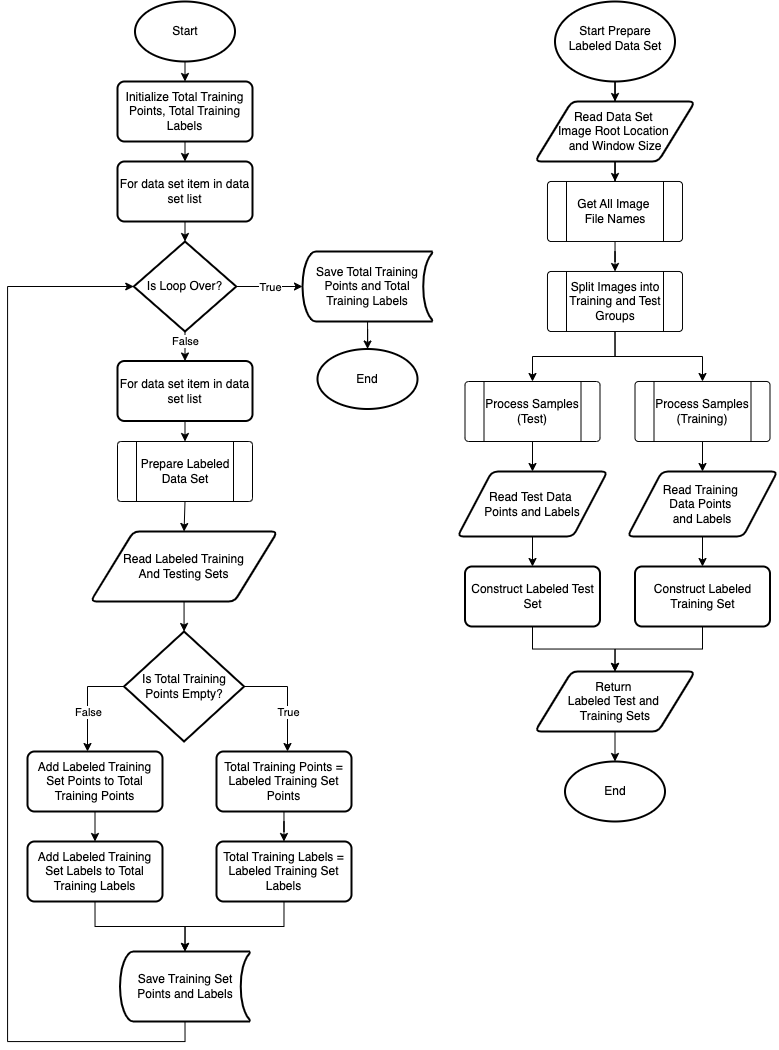

The diagram above was exported from draw.io. Its source (the exported page's mxGraphModel, read from the mxfile embedded in the PNG):
<mxGraphModel dx="1425" dy="1149" grid="1" gridSize="10" guides="1" tooltips="1" connect="1" arrows="1" fold="1" page="1" pageScale="1" pageWidth="827" pageHeight="1169" math="0" shadow="0">
  <root>
    <mxCell id="WIyWlLk6GJQsqaUBKTNV-0" />
    <mxCell id="WIyWlLk6GJQsqaUBKTNV-1" parent="WIyWlLk6GJQsqaUBKTNV-0" />
    <mxCell id="Cm0KL0_isHyTosp-U3yf-19" style="edgeStyle=orthogonalEdgeStyle;rounded=0;orthogonalLoop=1;jettySize=auto;html=1;exitX=0.5;exitY=1;exitDx=0;exitDy=0;exitPerimeter=0;entryX=0.5;entryY=0;entryDx=0;entryDy=0;" parent="WIyWlLk6GJQsqaUBKTNV-1" source="Cm0KL0_isHyTosp-U3yf-16" target="Cm0KL0_isHyTosp-U3yf-49" edge="1">
      <mxGeometry relative="1" as="geometry" />
    </mxCell>
    <mxCell id="Cm0KL0_isHyTosp-U3yf-16" value="Start" style="strokeWidth=2;html=1;shape=mxgraph.flowchart.start_1;whiteSpace=wrap;" parent="WIyWlLk6GJQsqaUBKTNV-1" vertex="1">
      <mxGeometry x="147.5" y="20" width="100" height="60" as="geometry" />
    </mxCell>
    <mxCell id="Cm0KL0_isHyTosp-U3yf-18" value="For data set item in data set list" style="rounded=1;whiteSpace=wrap;html=1;absoluteArcSize=1;arcSize=14;strokeWidth=2;" parent="WIyWlLk6GJQsqaUBKTNV-1" vertex="1">
      <mxGeometry x="130" y="180" width="135" height="60" as="geometry" />
    </mxCell>
    <mxCell id="Cm0KL0_isHyTosp-U3yf-23" value="Prepare Labeled Data Set" style="verticalLabelPosition=middle;verticalAlign=middle;html=1;shape=process;rounded=1;size=0.14;arcSize=6;whiteSpace=wrap;labelPosition=center;align=center;" parent="WIyWlLk6GJQsqaUBKTNV-1" vertex="1">
      <mxGeometry x="130" y="460" width="135" height="60" as="geometry" />
    </mxCell>
    <mxCell id="Cm0KL0_isHyTosp-U3yf-65" value="" style="edgeStyle=orthogonalEdgeStyle;rounded=0;orthogonalLoop=1;jettySize=auto;html=1;" parent="WIyWlLk6GJQsqaUBKTNV-1" source="Cm0KL0_isHyTosp-U3yf-25" target="Cm0KL0_isHyTosp-U3yf-64" edge="1">
      <mxGeometry relative="1" as="geometry" />
    </mxCell>
    <mxCell id="Cm0KL0_isHyTosp-U3yf-25" value="Start Prepare Labeled Data Set" style="strokeWidth=2;html=1;shape=mxgraph.flowchart.start_1;whiteSpace=wrap;spacing=4;spacingTop=-6;" parent="WIyWlLk6GJQsqaUBKTNV-1" vertex="1">
      <mxGeometry x="567.5" y="20" width="120" height="80" as="geometry" />
    </mxCell>
    <mxCell id="Cm0KL0_isHyTosp-U3yf-27" style="edgeStyle=orthogonalEdgeStyle;rounded=0;orthogonalLoop=1;jettySize=auto;html=1;exitX=0.5;exitY=1;exitDx=0;exitDy=0;entryX=0.5;entryY=0;entryDx=0;entryDy=0;" parent="WIyWlLk6GJQsqaUBKTNV-1" source="Cm0KL0_isHyTosp-U3yf-26" target="Cm0KL0_isHyTosp-U3yf-23" edge="1">
      <mxGeometry relative="1" as="geometry">
        <mxPoint x="197.5" y="459.5" as="targetPoint" />
      </mxGeometry>
    </mxCell>
    <mxCell id="Cm0KL0_isHyTosp-U3yf-26" value="For data set item in data set list" style="rounded=1;whiteSpace=wrap;html=1;absoluteArcSize=1;arcSize=14;strokeWidth=2;" parent="WIyWlLk6GJQsqaUBKTNV-1" vertex="1">
      <mxGeometry x="130" y="379.5" width="135" height="60" as="geometry" />
    </mxCell>
    <mxCell id="Cm0KL0_isHyTosp-U3yf-30" value="Is Total Training Points Empty?" style="strokeWidth=2;html=1;shape=mxgraph.flowchart.decision;whiteSpace=wrap;" parent="WIyWlLk6GJQsqaUBKTNV-1" vertex="1">
      <mxGeometry x="136.56" y="650" width="120" height="110" as="geometry" />
    </mxCell>
    <mxCell id="Cm0KL0_isHyTosp-U3yf-31" style="edgeStyle=orthogonalEdgeStyle;rounded=0;orthogonalLoop=1;jettySize=auto;html=1;exitX=0.5;exitY=1;exitDx=0;exitDy=0;entryX=0.5;entryY=0;entryDx=0;entryDy=0;" parent="WIyWlLk6GJQsqaUBKTNV-1" source="Cm0KL0_isHyTosp-U3yf-23" target="Cm0KL0_isHyTosp-U3yf-36" edge="1">
      <mxGeometry relative="1" as="geometry" />
    </mxCell>
    <mxCell id="Cm0KL0_isHyTosp-U3yf-33" value="" style="endArrow=classic;html=1;rounded=0;exitX=1;exitY=0.5;exitDx=0;exitDy=0;exitPerimeter=0;" parent="WIyWlLk6GJQsqaUBKTNV-1" source="Cm0KL0_isHyTosp-U3yf-30" edge="1">
      <mxGeometry relative="1" as="geometry">
        <mxPoint x="260" y="720" as="sourcePoint" />
        <mxPoint x="300" y="770" as="targetPoint" />
        <Array as="points">
          <mxPoint x="300" y="705" />
        </Array>
      </mxGeometry>
    </mxCell>
    <mxCell id="Cm0KL0_isHyTosp-U3yf-34" value="True" style="edgeLabel;resizable=0;html=1;;align=center;verticalAlign=middle;" parent="Cm0KL0_isHyTosp-U3yf-33" connectable="0" vertex="1">
      <mxGeometry relative="1" as="geometry">
        <mxPoint y="14" as="offset" />
      </mxGeometry>
    </mxCell>
    <mxCell id="Cm0KL0_isHyTosp-U3yf-58" value="" style="edgeStyle=orthogonalEdgeStyle;rounded=0;orthogonalLoop=1;jettySize=auto;html=1;" parent="WIyWlLk6GJQsqaUBKTNV-1" source="Cm0KL0_isHyTosp-U3yf-35" target="Cm0KL0_isHyTosp-U3yf-57" edge="1">
      <mxGeometry relative="1" as="geometry" />
    </mxCell>
    <mxCell id="Cm0KL0_isHyTosp-U3yf-35" value="Total Training Points = Labeled Training Set Points" style="rounded=1;whiteSpace=wrap;html=1;absoluteArcSize=1;arcSize=14;strokeWidth=2;" parent="WIyWlLk6GJQsqaUBKTNV-1" vertex="1">
      <mxGeometry x="229" y="770" width="135" height="60" as="geometry" />
    </mxCell>
    <mxCell id="Cm0KL0_isHyTosp-U3yf-36" value="Read Labeled Training&lt;div&gt;And Testing Sets&lt;/div&gt;" style="shape=parallelogram;html=1;strokeWidth=2;perimeter=parallelogramPerimeter;whiteSpace=wrap;rounded=1;arcSize=12;size=0.23;" parent="WIyWlLk6GJQsqaUBKTNV-1" vertex="1">
      <mxGeometry x="103.12" y="550" width="186.88" height="70" as="geometry" />
    </mxCell>
    <mxCell id="Cm0KL0_isHyTosp-U3yf-37" style="edgeStyle=orthogonalEdgeStyle;rounded=0;orthogonalLoop=1;jettySize=auto;html=1;exitX=0.5;exitY=1;exitDx=0;exitDy=0;entryX=0.5;entryY=0;entryDx=0;entryDy=0;entryPerimeter=0;" parent="WIyWlLk6GJQsqaUBKTNV-1" source="Cm0KL0_isHyTosp-U3yf-36" target="Cm0KL0_isHyTosp-U3yf-30" edge="1">
      <mxGeometry relative="1" as="geometry" />
    </mxCell>
    <mxCell id="Cm0KL0_isHyTosp-U3yf-39" value="" style="endArrow=classic;html=1;rounded=0;exitX=0;exitY=0.5;exitDx=0;exitDy=0;exitPerimeter=0;" parent="WIyWlLk6GJQsqaUBKTNV-1" source="Cm0KL0_isHyTosp-U3yf-30" edge="1">
      <mxGeometry relative="1" as="geometry">
        <mxPoint x="80" y="760" as="sourcePoint" />
        <mxPoint x="100" y="770" as="targetPoint" />
        <Array as="points">
          <mxPoint x="100" y="705" />
        </Array>
      </mxGeometry>
    </mxCell>
    <mxCell id="Cm0KL0_isHyTosp-U3yf-40" value="False" style="edgeLabel;resizable=0;html=1;;align=center;verticalAlign=middle;" parent="Cm0KL0_isHyTosp-U3yf-39" connectable="0" vertex="1">
      <mxGeometry relative="1" as="geometry">
        <mxPoint y="11" as="offset" />
      </mxGeometry>
    </mxCell>
    <mxCell id="Cm0KL0_isHyTosp-U3yf-56" style="edgeStyle=orthogonalEdgeStyle;rounded=0;orthogonalLoop=1;jettySize=auto;html=1;exitX=0.5;exitY=1;exitDx=0;exitDy=0;entryX=0.5;entryY=0;entryDx=0;entryDy=0;" parent="WIyWlLk6GJQsqaUBKTNV-1" source="Cm0KL0_isHyTosp-U3yf-41" target="Cm0KL0_isHyTosp-U3yf-54" edge="1">
      <mxGeometry relative="1" as="geometry" />
    </mxCell>
    <mxCell id="Cm0KL0_isHyTosp-U3yf-41" value="Add Labeled Training Set Points to Total Training Points" style="rounded=1;whiteSpace=wrap;html=1;absoluteArcSize=1;arcSize=14;strokeWidth=2;" parent="WIyWlLk6GJQsqaUBKTNV-1" vertex="1">
      <mxGeometry x="40" y="770" width="135" height="60" as="geometry" />
    </mxCell>
    <mxCell id="Cm0KL0_isHyTosp-U3yf-43" value="Is Loop Over?" style="strokeWidth=2;html=1;shape=mxgraph.flowchart.decision;whiteSpace=wrap;shadow=0;" parent="WIyWlLk6GJQsqaUBKTNV-1" vertex="1">
      <mxGeometry x="146.25" y="260" width="102.5" height="90" as="geometry" />
    </mxCell>
    <mxCell id="Cm0KL0_isHyTosp-U3yf-44" style="edgeStyle=orthogonalEdgeStyle;rounded=0;orthogonalLoop=1;jettySize=auto;html=1;exitX=0.5;exitY=1;exitDx=0;exitDy=0;entryX=0.5;entryY=0;entryDx=0;entryDy=0;entryPerimeter=0;" parent="WIyWlLk6GJQsqaUBKTNV-1" source="Cm0KL0_isHyTosp-U3yf-18" target="Cm0KL0_isHyTosp-U3yf-43" edge="1">
      <mxGeometry relative="1" as="geometry" />
    </mxCell>
    <mxCell id="Cm0KL0_isHyTosp-U3yf-45" value="" style="endArrow=classic;html=1;rounded=0;exitX=0.5;exitY=1;exitDx=0;exitDy=0;exitPerimeter=0;entryX=0.5;entryY=0;entryDx=0;entryDy=0;" parent="WIyWlLk6GJQsqaUBKTNV-1" source="Cm0KL0_isHyTosp-U3yf-43" target="Cm0KL0_isHyTosp-U3yf-26" edge="1">
      <mxGeometry relative="1" as="geometry">
        <mxPoint x="340" y="360" as="sourcePoint" />
        <mxPoint x="440" y="360" as="targetPoint" />
      </mxGeometry>
    </mxCell>
    <mxCell id="Cm0KL0_isHyTosp-U3yf-46" value="False" style="edgeLabel;resizable=0;html=1;;align=center;verticalAlign=middle;" parent="Cm0KL0_isHyTosp-U3yf-45" connectable="0" vertex="1">
      <mxGeometry relative="1" as="geometry">
        <mxPoint y="-5" as="offset" />
      </mxGeometry>
    </mxCell>
    <mxCell id="Cm0KL0_isHyTosp-U3yf-47" value="" style="endArrow=classic;html=1;rounded=0;exitX=1;exitY=0.5;exitDx=0;exitDy=0;exitPerimeter=0;entryX=0;entryY=0.5;entryDx=0;entryDy=0;entryPerimeter=0;" parent="WIyWlLk6GJQsqaUBKTNV-1" source="Cm0KL0_isHyTosp-U3yf-43" target="Cm0KL0_isHyTosp-U3yf-51" edge="1">
      <mxGeometry relative="1" as="geometry">
        <mxPoint x="320" y="300" as="sourcePoint" />
        <mxPoint x="330" y="305" as="targetPoint" />
      </mxGeometry>
    </mxCell>
    <mxCell id="Cm0KL0_isHyTosp-U3yf-48" value="True" style="edgeLabel;resizable=0;html=1;;align=center;verticalAlign=middle;" parent="Cm0KL0_isHyTosp-U3yf-47" connectable="0" vertex="1">
      <mxGeometry relative="1" as="geometry" />
    </mxCell>
    <mxCell id="Cm0KL0_isHyTosp-U3yf-50" style="edgeStyle=orthogonalEdgeStyle;rounded=0;orthogonalLoop=1;jettySize=auto;html=1;exitX=0.5;exitY=1;exitDx=0;exitDy=0;entryX=0.5;entryY=0;entryDx=0;entryDy=0;" parent="WIyWlLk6GJQsqaUBKTNV-1" source="Cm0KL0_isHyTosp-U3yf-49" target="Cm0KL0_isHyTosp-U3yf-18" edge="1">
      <mxGeometry relative="1" as="geometry" />
    </mxCell>
    <mxCell id="Cm0KL0_isHyTosp-U3yf-49" value="Initialize Total Training Points, Total Training Labels" style="rounded=1;whiteSpace=wrap;html=1;absoluteArcSize=1;arcSize=14;strokeWidth=2;" parent="WIyWlLk6GJQsqaUBKTNV-1" vertex="1">
      <mxGeometry x="130" y="100" width="135" height="60" as="geometry" />
    </mxCell>
    <mxCell id="Cm0KL0_isHyTosp-U3yf-53" value="" style="edgeStyle=orthogonalEdgeStyle;rounded=0;orthogonalLoop=1;jettySize=auto;html=1;" parent="WIyWlLk6GJQsqaUBKTNV-1" source="Cm0KL0_isHyTosp-U3yf-51" target="Cm0KL0_isHyTosp-U3yf-52" edge="1">
      <mxGeometry relative="1" as="geometry" />
    </mxCell>
    <mxCell id="Cm0KL0_isHyTosp-U3yf-51" value="Save Total Training Points and Total Training Labels" style="strokeWidth=2;html=1;shape=mxgraph.flowchart.stored_data;whiteSpace=wrap;" parent="WIyWlLk6GJQsqaUBKTNV-1" vertex="1">
      <mxGeometry x="315" y="270" width="130" height="70" as="geometry" />
    </mxCell>
    <mxCell id="Cm0KL0_isHyTosp-U3yf-52" value="End" style="strokeWidth=2;html=1;shape=mxgraph.flowchart.start_1;whiteSpace=wrap;" parent="WIyWlLk6GJQsqaUBKTNV-1" vertex="1">
      <mxGeometry x="330" y="367.5" width="100" height="60" as="geometry" />
    </mxCell>
    <mxCell id="Cm0KL0_isHyTosp-U3yf-54" value="Add Labeled Training Set Labels to Total Training Labels" style="rounded=1;whiteSpace=wrap;html=1;absoluteArcSize=1;arcSize=14;strokeWidth=2;" parent="WIyWlLk6GJQsqaUBKTNV-1" vertex="1">
      <mxGeometry x="40" y="860" width="135" height="60" as="geometry" />
    </mxCell>
    <mxCell id="Cm0KL0_isHyTosp-U3yf-57" value="Total Training Labels = Labeled Training Set Labels" style="rounded=1;whiteSpace=wrap;html=1;absoluteArcSize=1;arcSize=14;strokeWidth=2;" parent="WIyWlLk6GJQsqaUBKTNV-1" vertex="1">
      <mxGeometry x="229" y="860" width="135" height="60" as="geometry" />
    </mxCell>
    <mxCell id="Cm0KL0_isHyTosp-U3yf-63" style="edgeStyle=orthogonalEdgeStyle;rounded=0;orthogonalLoop=1;jettySize=auto;html=1;exitX=0.5;exitY=1;exitDx=0;exitDy=0;exitPerimeter=0;entryX=0;entryY=0.5;entryDx=0;entryDy=0;entryPerimeter=0;" parent="WIyWlLk6GJQsqaUBKTNV-1" source="Cm0KL0_isHyTosp-U3yf-60" target="Cm0KL0_isHyTosp-U3yf-43" edge="1">
      <mxGeometry relative="1" as="geometry">
        <mxPoint x="50" y="390" as="targetPoint" />
        <Array as="points">
          <mxPoint x="198" y="1060" />
          <mxPoint x="20" y="1060" />
          <mxPoint x="20" y="305" />
        </Array>
      </mxGeometry>
    </mxCell>
    <mxCell id="Cm0KL0_isHyTosp-U3yf-60" value="Save Training Set Points and Labels" style="strokeWidth=2;html=1;shape=mxgraph.flowchart.stored_data;whiteSpace=wrap;" parent="WIyWlLk6GJQsqaUBKTNV-1" vertex="1">
      <mxGeometry x="132.5" y="970" width="130" height="70" as="geometry" />
    </mxCell>
    <mxCell id="Cm0KL0_isHyTosp-U3yf-61" style="edgeStyle=orthogonalEdgeStyle;rounded=0;orthogonalLoop=1;jettySize=auto;html=1;exitX=0.5;exitY=1;exitDx=0;exitDy=0;entryX=0.5;entryY=0;entryDx=0;entryDy=0;entryPerimeter=0;" parent="WIyWlLk6GJQsqaUBKTNV-1" source="Cm0KL0_isHyTosp-U3yf-54" target="Cm0KL0_isHyTosp-U3yf-60" edge="1">
      <mxGeometry relative="1" as="geometry" />
    </mxCell>
    <mxCell id="Cm0KL0_isHyTosp-U3yf-62" style="edgeStyle=orthogonalEdgeStyle;rounded=0;orthogonalLoop=1;jettySize=auto;html=1;exitX=0.5;exitY=1;exitDx=0;exitDy=0;entryX=0.5;entryY=0;entryDx=0;entryDy=0;entryPerimeter=0;" parent="WIyWlLk6GJQsqaUBKTNV-1" source="Cm0KL0_isHyTosp-U3yf-57" target="Cm0KL0_isHyTosp-U3yf-60" edge="1">
      <mxGeometry relative="1" as="geometry" />
    </mxCell>
    <mxCell id="Cm0KL0_isHyTosp-U3yf-69" value="" style="edgeStyle=orthogonalEdgeStyle;rounded=0;orthogonalLoop=1;jettySize=auto;html=1;" parent="WIyWlLk6GJQsqaUBKTNV-1" source="Cm0KL0_isHyTosp-U3yf-64" target="Cm0KL0_isHyTosp-U3yf-68" edge="1">
      <mxGeometry relative="1" as="geometry" />
    </mxCell>
    <mxCell id="Cm0KL0_isHyTosp-U3yf-64" value="Read Data Set&amp;nbsp;&lt;div&gt;Image Root Location&amp;nbsp;&lt;/div&gt;&lt;div&gt;and Window Size&lt;/div&gt;" style="shape=parallelogram;html=1;strokeWidth=2;perimeter=parallelogramPerimeter;whiteSpace=wrap;rounded=1;arcSize=12;size=0.23;" parent="WIyWlLk6GJQsqaUBKTNV-1" vertex="1">
      <mxGeometry x="547.5" y="120" width="160" height="60" as="geometry" />
    </mxCell>
    <mxCell id="Cm0KL0_isHyTosp-U3yf-86" value="" style="edgeStyle=orthogonalEdgeStyle;rounded=0;orthogonalLoop=1;jettySize=auto;html=1;" parent="WIyWlLk6GJQsqaUBKTNV-1" source="Cm0KL0_isHyTosp-U3yf-68" target="Cm0KL0_isHyTosp-U3yf-70" edge="1">
      <mxGeometry relative="1" as="geometry" />
    </mxCell>
    <mxCell id="Cm0KL0_isHyTosp-U3yf-68" value="Get All Image&amp;nbsp;&lt;div&gt;File Names&lt;/div&gt;" style="verticalLabelPosition=middle;verticalAlign=middle;html=1;shape=process;rounded=1;size=0.14;arcSize=6;whiteSpace=wrap;labelPosition=center;align=center;" parent="WIyWlLk6GJQsqaUBKTNV-1" vertex="1">
      <mxGeometry x="560" y="200" width="135" height="60" as="geometry" />
    </mxCell>
    <mxCell id="Cm0KL0_isHyTosp-U3yf-73" style="edgeStyle=orthogonalEdgeStyle;rounded=0;orthogonalLoop=1;jettySize=auto;html=1;exitX=0.5;exitY=1;exitDx=0;exitDy=0;entryX=0.5;entryY=0;entryDx=0;entryDy=0;" parent="WIyWlLk6GJQsqaUBKTNV-1" source="Cm0KL0_isHyTosp-U3yf-70" target="Cm0KL0_isHyTosp-U3yf-71" edge="1">
      <mxGeometry relative="1" as="geometry" />
    </mxCell>
    <mxCell id="Cm0KL0_isHyTosp-U3yf-74" style="edgeStyle=orthogonalEdgeStyle;rounded=0;orthogonalLoop=1;jettySize=auto;html=1;exitX=0.5;exitY=1;exitDx=0;exitDy=0;entryX=0.5;entryY=0;entryDx=0;entryDy=0;" parent="WIyWlLk6GJQsqaUBKTNV-1" source="Cm0KL0_isHyTosp-U3yf-70" target="Cm0KL0_isHyTosp-U3yf-72" edge="1">
      <mxGeometry relative="1" as="geometry" />
    </mxCell>
    <mxCell id="Cm0KL0_isHyTosp-U3yf-70" value="Split Images into Training and Test Groups" style="verticalLabelPosition=middle;verticalAlign=middle;html=1;shape=process;rounded=1;size=0.14;arcSize=6;whiteSpace=wrap;labelPosition=center;align=center;" parent="WIyWlLk6GJQsqaUBKTNV-1" vertex="1">
      <mxGeometry x="560" y="290" width="135" height="60" as="geometry" />
    </mxCell>
    <mxCell id="Cm0KL0_isHyTosp-U3yf-79" value="" style="edgeStyle=orthogonalEdgeStyle;rounded=0;orthogonalLoop=1;jettySize=auto;html=1;" parent="WIyWlLk6GJQsqaUBKTNV-1" source="Cm0KL0_isHyTosp-U3yf-71" target="Cm0KL0_isHyTosp-U3yf-76" edge="1">
      <mxGeometry relative="1" as="geometry" />
    </mxCell>
    <mxCell id="Cm0KL0_isHyTosp-U3yf-71" value="Process Samples (Test)" style="verticalLabelPosition=middle;verticalAlign=middle;html=1;shape=process;rounded=1;size=0.14;arcSize=6;whiteSpace=wrap;labelPosition=center;align=center;" parent="WIyWlLk6GJQsqaUBKTNV-1" vertex="1">
      <mxGeometry x="477.5" y="400" width="135" height="60" as="geometry" />
    </mxCell>
    <mxCell id="Cm0KL0_isHyTosp-U3yf-80" value="" style="edgeStyle=orthogonalEdgeStyle;rounded=0;orthogonalLoop=1;jettySize=auto;html=1;" parent="WIyWlLk6GJQsqaUBKTNV-1" source="Cm0KL0_isHyTosp-U3yf-72" target="Cm0KL0_isHyTosp-U3yf-78" edge="1">
      <mxGeometry relative="1" as="geometry" />
    </mxCell>
    <mxCell id="Cm0KL0_isHyTosp-U3yf-72" value="Process Samples (Training)" style="verticalLabelPosition=middle;verticalAlign=middle;html=1;shape=process;rounded=1;size=0.14;arcSize=6;whiteSpace=wrap;labelPosition=center;align=center;" parent="WIyWlLk6GJQsqaUBKTNV-1" vertex="1">
      <mxGeometry x="647.5" y="400" width="135" height="60" as="geometry" />
    </mxCell>
    <mxCell id="Cm0KL0_isHyTosp-U3yf-84" value="" style="edgeStyle=orthogonalEdgeStyle;rounded=0;orthogonalLoop=1;jettySize=auto;html=1;" parent="WIyWlLk6GJQsqaUBKTNV-1" source="Cm0KL0_isHyTosp-U3yf-76" target="Cm0KL0_isHyTosp-U3yf-81" edge="1">
      <mxGeometry relative="1" as="geometry" />
    </mxCell>
    <mxCell id="Cm0KL0_isHyTosp-U3yf-76" value="Read Test Data&amp;nbsp;&lt;div&gt;Points and Labels&lt;/div&gt;" style="shape=parallelogram;html=1;strokeWidth=2;perimeter=parallelogramPerimeter;whiteSpace=wrap;rounded=1;arcSize=12;size=0.23;" parent="WIyWlLk6GJQsqaUBKTNV-1" vertex="1">
      <mxGeometry x="470" y="490" width="150" height="65" as="geometry" />
    </mxCell>
    <mxCell id="Cm0KL0_isHyTosp-U3yf-85" value="" style="edgeStyle=orthogonalEdgeStyle;rounded=0;orthogonalLoop=1;jettySize=auto;html=1;" parent="WIyWlLk6GJQsqaUBKTNV-1" source="Cm0KL0_isHyTosp-U3yf-78" target="Cm0KL0_isHyTosp-U3yf-83" edge="1">
      <mxGeometry relative="1" as="geometry" />
    </mxCell>
    <mxCell id="Cm0KL0_isHyTosp-U3yf-78" value="Read&amp;nbsp;&lt;span style=&quot;background-color: initial;&quot;&gt;Training&amp;nbsp;&lt;/span&gt;&lt;div&gt;&lt;span style=&quot;background-color: initial;&quot;&gt;Data&amp;nbsp;&lt;/span&gt;&lt;span style=&quot;background-color: initial;&quot;&gt;Points&amp;nbsp;&lt;/span&gt;&lt;/div&gt;&lt;div&gt;&lt;span style=&quot;background-color: initial;&quot;&gt;and Labels&lt;/span&gt;&lt;/div&gt;" style="shape=parallelogram;html=1;strokeWidth=2;perimeter=parallelogramPerimeter;whiteSpace=wrap;rounded=1;arcSize=12;size=0.23;" parent="WIyWlLk6GJQsqaUBKTNV-1" vertex="1">
      <mxGeometry x="640" y="490" width="150" height="65" as="geometry" />
    </mxCell>
    <mxCell id="Cm0KL0_isHyTosp-U3yf-88" style="edgeStyle=orthogonalEdgeStyle;rounded=0;orthogonalLoop=1;jettySize=auto;html=1;exitX=0.5;exitY=1;exitDx=0;exitDy=0;entryX=0.5;entryY=0;entryDx=0;entryDy=0;" parent="WIyWlLk6GJQsqaUBKTNV-1" source="Cm0KL0_isHyTosp-U3yf-81" target="Cm0KL0_isHyTosp-U3yf-87" edge="1">
      <mxGeometry relative="1" as="geometry" />
    </mxCell>
    <mxCell id="Cm0KL0_isHyTosp-U3yf-81" value="Construct Labeled Test Set" style="rounded=1;whiteSpace=wrap;html=1;absoluteArcSize=1;arcSize=14;strokeWidth=2;" parent="WIyWlLk6GJQsqaUBKTNV-1" vertex="1">
      <mxGeometry x="477.5" y="585" width="135" height="60" as="geometry" />
    </mxCell>
    <mxCell id="Cm0KL0_isHyTosp-U3yf-89" style="edgeStyle=orthogonalEdgeStyle;rounded=0;orthogonalLoop=1;jettySize=auto;html=1;exitX=0.5;exitY=1;exitDx=0;exitDy=0;entryX=0.5;entryY=0;entryDx=0;entryDy=0;" parent="WIyWlLk6GJQsqaUBKTNV-1" source="Cm0KL0_isHyTosp-U3yf-83" target="Cm0KL0_isHyTosp-U3yf-87" edge="1">
      <mxGeometry relative="1" as="geometry" />
    </mxCell>
    <mxCell id="Cm0KL0_isHyTosp-U3yf-83" value="Construct Labeled Training Set" style="rounded=1;whiteSpace=wrap;html=1;absoluteArcSize=1;arcSize=14;strokeWidth=2;" parent="WIyWlLk6GJQsqaUBKTNV-1" vertex="1">
      <mxGeometry x="647.5" y="585" width="135" height="60" as="geometry" />
    </mxCell>
    <mxCell id="Cm0KL0_isHyTosp-U3yf-87" value="Return&amp;nbsp;&lt;div&gt;Labeled Test and&amp;nbsp;&lt;/div&gt;&lt;div&gt;Training Sets&lt;/div&gt;" style="shape=parallelogram;html=1;strokeWidth=2;perimeter=parallelogramPerimeter;whiteSpace=wrap;rounded=1;arcSize=12;size=0.23;" parent="WIyWlLk6GJQsqaUBKTNV-1" vertex="1">
      <mxGeometry x="547.5" y="690" width="160" height="60" as="geometry" />
    </mxCell>
    <mxCell id="Cm0KL0_isHyTosp-U3yf-90" value="End" style="strokeWidth=2;html=1;shape=mxgraph.flowchart.start_1;whiteSpace=wrap;" parent="WIyWlLk6GJQsqaUBKTNV-1" vertex="1">
      <mxGeometry x="577.5" y="780" width="100" height="60" as="geometry" />
    </mxCell>
    <mxCell id="Cm0KL0_isHyTosp-U3yf-91" style="edgeStyle=orthogonalEdgeStyle;rounded=0;orthogonalLoop=1;jettySize=auto;html=1;exitX=0.5;exitY=1;exitDx=0;exitDy=0;entryX=0.5;entryY=0;entryDx=0;entryDy=0;entryPerimeter=0;" parent="WIyWlLk6GJQsqaUBKTNV-1" source="Cm0KL0_isHyTosp-U3yf-87" target="Cm0KL0_isHyTosp-U3yf-90" edge="1">
      <mxGeometry relative="1" as="geometry" />
    </mxCell>
  </root>
</mxGraphModel>